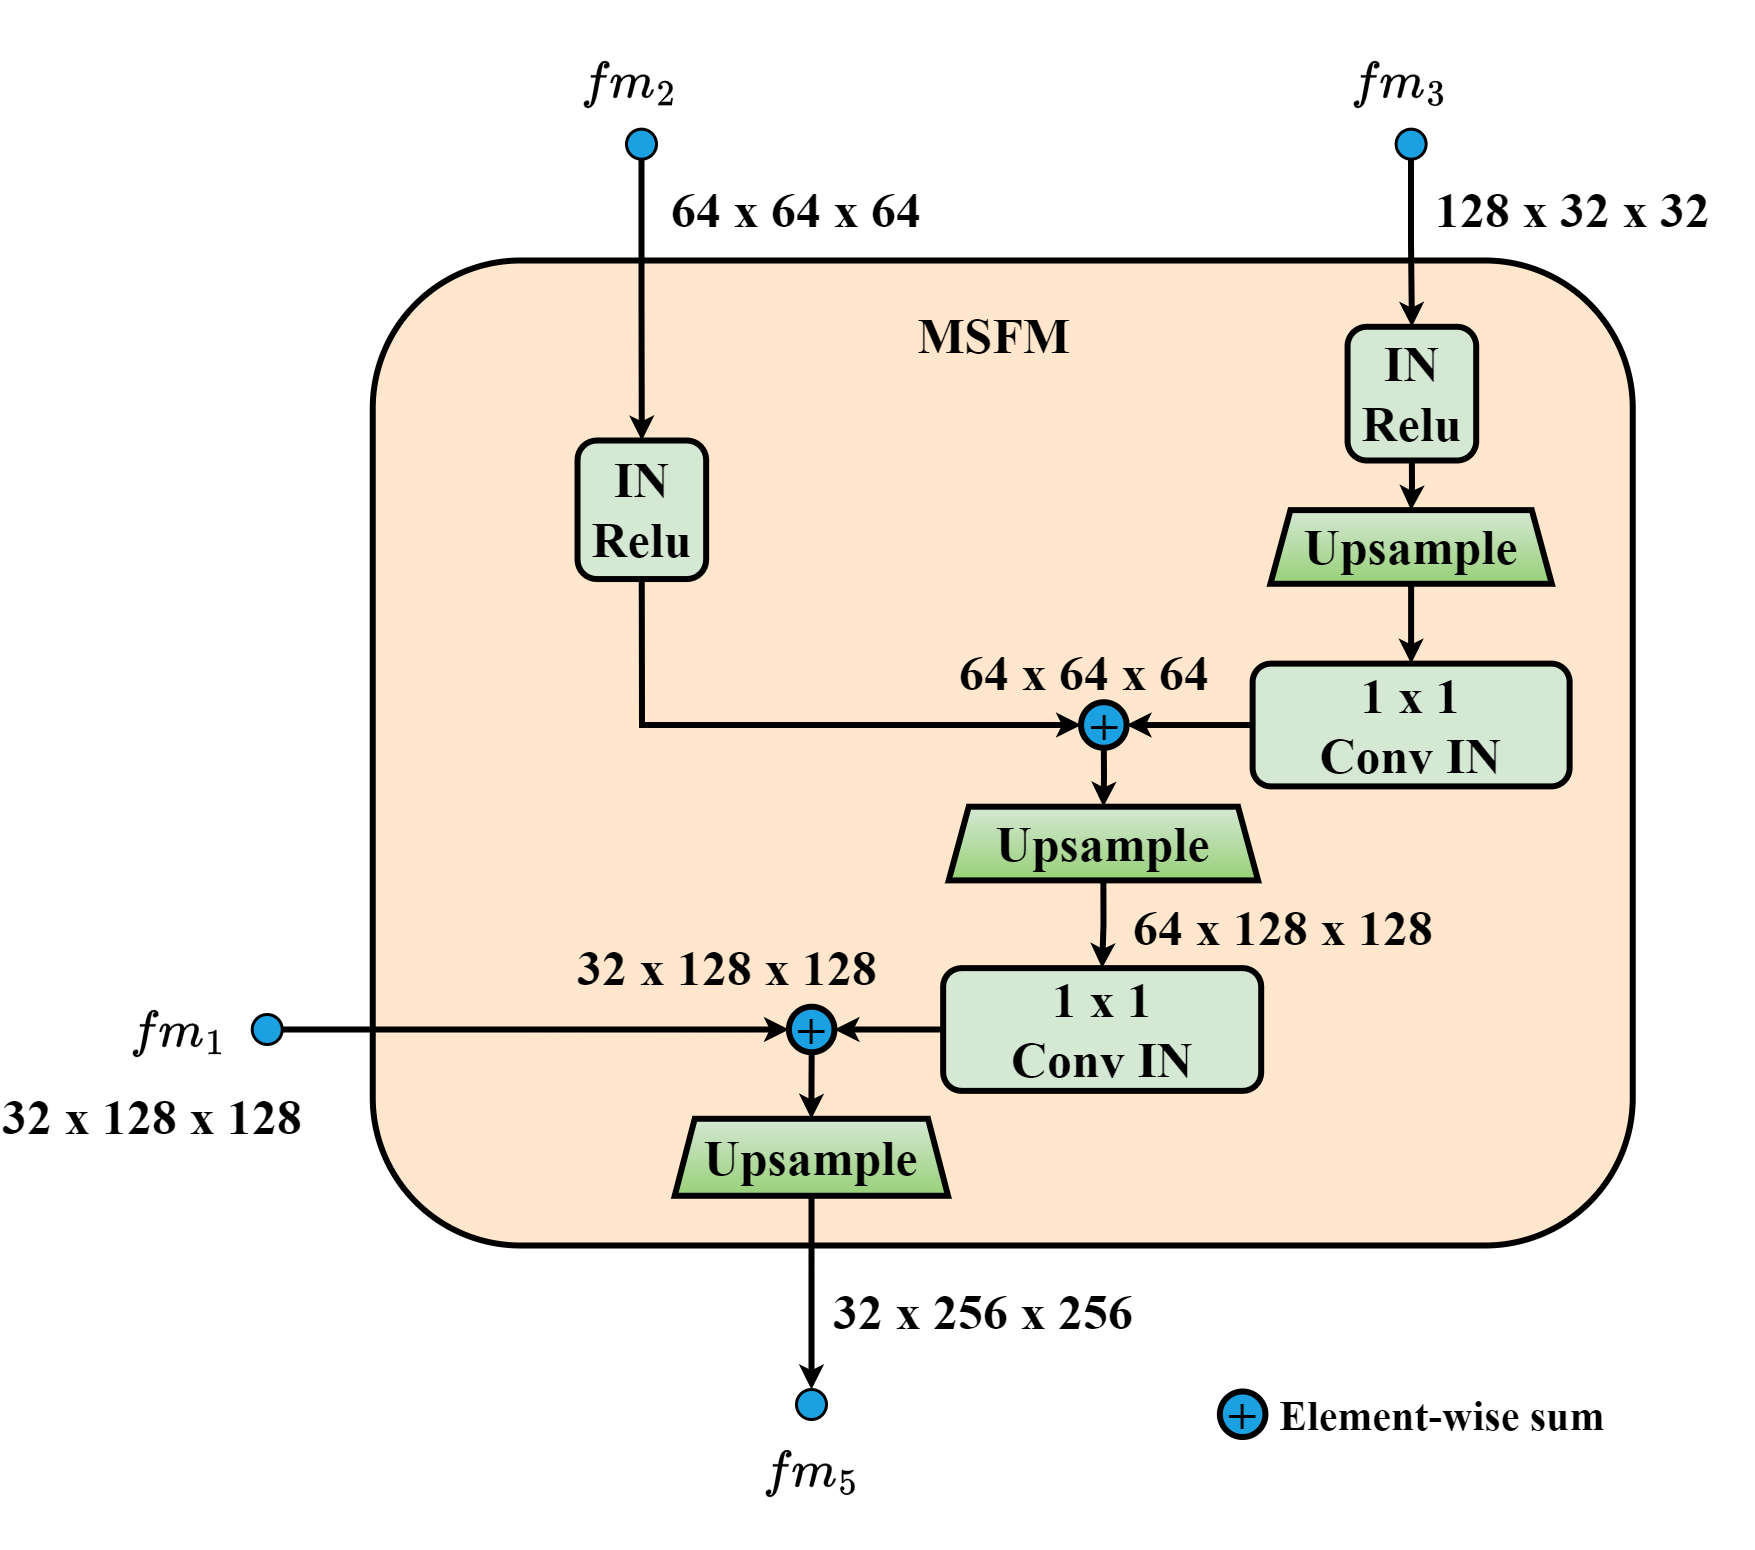

The diagram above was exported from draw.io. Its source (the exported page's mxGraphModel, read from the mxfile embedded in the PNG):
<mxGraphModel dx="14820" dy="8820" grid="1" gridSize="10" guides="1" tooltips="1" connect="1" arrows="1" fold="1" page="1" pageScale="1" pageWidth="850" pageHeight="1100" math="1" shadow="0">
  <root>
    <mxCell id="0" />
    <mxCell id="1" parent="0" />
    <mxCell id="2" value="" style="rounded=1;whiteSpace=wrap;html=1;fillColor=#ffe6cc;strokeColor=#000000;fontStyle=1;fontFamily=Times New Roman;strokeWidth=6;" vertex="1" parent="1">
      <mxGeometry x="2036.25" y="46215" width="1260" height="985" as="geometry" />
    </mxCell>
    <mxCell id="3" style="edgeStyle=orthogonalEdgeStyle;rounded=0;orthogonalLoop=1;jettySize=auto;html=1;entryX=0.5;entryY=0;entryDx=0;entryDy=0;strokeWidth=6;fontStyle=1;exitX=0.5;exitY=1;exitDx=0;exitDy=0;fontFamily=Times New Roman;" edge="1" source="33" target="5" parent="1">
      <mxGeometry relative="1" as="geometry">
        <mxPoint x="2116.857039111983" y="46341.27557382232" as="targetPoint" />
        <mxPoint x="2305.25" y="46125" as="sourcePoint" />
      </mxGeometry>
    </mxCell>
    <mxCell id="4" style="edgeStyle=orthogonalEdgeStyle;rounded=0;orthogonalLoop=1;jettySize=auto;html=1;exitX=0.5;exitY=1;exitDx=0;exitDy=0;entryX=0;entryY=0.5;entryDx=0;entryDy=0;strokeWidth=6;fontStyle=1;fontFamily=Times New Roman;" edge="1" source="5" target="12" parent="1">
      <mxGeometry relative="1" as="geometry" />
    </mxCell>
    <mxCell id="5" value="&lt;div style=&quot;font-size: 50px;&quot;&gt;&lt;font style=&quot;font-size: 50px;&quot;&gt;IN&lt;/font&gt;&lt;/div&gt;&lt;font style=&quot;font-size: 50px;&quot;&gt;Relu&lt;/font&gt;" style="rounded=1;whiteSpace=wrap;html=1;container=0;strokeWidth=6;fillColor=#d5e8d4;strokeColor=default;fontFamily=Times New Roman;rotation=0;fontColor=default;labelBackgroundColor=none;labelBorderColor=none;fontSize=50;fontStyle=1" vertex="1" parent="1">
      <mxGeometry x="2241.0299999999997" y="46395" width="128.63" height="138.56" as="geometry" />
    </mxCell>
    <mxCell id="6" style="edgeStyle=orthogonalEdgeStyle;rounded=0;orthogonalLoop=1;jettySize=auto;html=1;exitX=0.5;exitY=1;exitDx=0;exitDy=0;entryX=0.5;entryY=0;entryDx=0;entryDy=0;strokeWidth=6;fontStyle=1;fontFamily=Times New Roman;" edge="1" source="7" target="14" parent="1">
      <mxGeometry relative="1" as="geometry" />
    </mxCell>
    <mxCell id="7" value="&lt;div style=&quot;font-size: 50px;&quot;&gt;&lt;font style=&quot;font-size: 50px;&quot;&gt;IN&lt;/font&gt;&lt;/div&gt;&lt;font style=&quot;font-size: 50px;&quot;&gt;Relu&lt;/font&gt;" style="rounded=1;whiteSpace=wrap;html=1;container=0;strokeWidth=6;fillColor=#d5e8d4;strokeColor=default;fontFamily=Times New Roman;rotation=0;fontColor=default;labelBackgroundColor=none;labelBorderColor=none;fontSize=50;fontStyle=1" vertex="1" parent="1">
      <mxGeometry x="3011.0699999999997" y="46281.29" width="128.63" height="133.71" as="geometry" />
    </mxCell>
    <mxCell id="8" style="edgeStyle=orthogonalEdgeStyle;rounded=0;orthogonalLoop=1;jettySize=auto;html=1;entryX=0.5;entryY=0;entryDx=0;entryDy=0;strokeWidth=6;fontStyle=1;exitX=0.5;exitY=1;exitDx=0;exitDy=0;fontFamily=Times New Roman;" edge="1" source="32" target="7" parent="1">
      <mxGeometry relative="1" as="geometry">
        <mxPoint x="3075.25" y="46115" as="sourcePoint" />
      </mxGeometry>
    </mxCell>
    <mxCell id="9" value="&lt;span style=&quot;font-size: 50px; font-style: normal; font-variant-ligatures: normal; font-variant-caps: normal; letter-spacing: normal; orphans: 2; text-align: center; text-indent: 0px; text-transform: none; widows: 2; word-spacing: 0px; -webkit-text-stroke-width: 0px; text-decoration-thickness: initial; text-decoration-style: initial; text-decoration-color: initial; float: none; display: inline !important;&quot;&gt;64 x 64 x 64&lt;/span&gt;" style="text;whiteSpace=wrap;html=1;fontColor=default;labelBackgroundColor=none;labelBorderColor=none;strokeColor=none;rotation=0;strokeWidth=6;fontSize=50;fontStyle=1;fontFamily=Times New Roman;" vertex="1" parent="1">
      <mxGeometry x="2620.92" y="46590.62000000001" width="333.3" height="73.66" as="geometry" />
    </mxCell>
    <mxCell id="10" value="&lt;span style=&quot;font-size: 50px; font-style: normal; font-variant-ligatures: normal; font-variant-caps: normal; letter-spacing: normal; orphans: 2; text-align: center; text-indent: 0px; text-transform: none; widows: 2; word-spacing: 0px; -webkit-text-stroke-width: 0px; text-decoration-thickness: initial; text-decoration-style: initial; text-decoration-color: initial; float: none; display: inline !important;&quot;&gt;32 x 128 x 128&lt;/span&gt;" style="text;whiteSpace=wrap;html=1;fontColor=default;labelBackgroundColor=none;labelBorderColor=none;strokeColor=none;rotation=0;strokeWidth=6;fontSize=50;fontStyle=1;fontFamily=Times New Roman;" vertex="1" parent="1">
      <mxGeometry x="2238.5600000000004" y="46885.62000000001" width="365.42" height="73.66" as="geometry" />
    </mxCell>
    <mxCell id="11" style="edgeStyle=orthogonalEdgeStyle;rounded=0;orthogonalLoop=1;jettySize=auto;html=1;exitX=0.5;exitY=1;exitDx=0;exitDy=0;entryX=0.5;entryY=0;entryDx=0;entryDy=0;strokeWidth=6;fontColor=default;labelBackgroundColor=none;labelBorderColor=none;strokeColor=default;fontStyle=1;fontFamily=Times New Roman;" edge="1" source="12" target="22" parent="1">
      <mxGeometry relative="1" as="geometry" />
    </mxCell>
    <mxCell id="12" value="&lt;span style=&quot;font-size: 50px;&quot;&gt;+&lt;/span&gt;" style="ellipse;whiteSpace=wrap;html=1;aspect=fixed;fillColor=#1ba1e2;strokeColor=default;fontColor=default;labelBackgroundColor=none;labelBorderColor=none;rotation=0;strokeWidth=6;fontSize=50;fontStyle=1;fontFamily=Times New Roman;" vertex="1" parent="1">
      <mxGeometry x="2744.5639543851103" y="46656.741732532406" width="45.53777818456593" height="45.53777818456593" as="geometry" />
    </mxCell>
    <mxCell id="13" style="edgeStyle=orthogonalEdgeStyle;rounded=0;orthogonalLoop=1;jettySize=auto;html=1;exitX=0.5;exitY=1;exitDx=0;exitDy=0;entryX=0.5;entryY=0;entryDx=0;entryDy=0;strokeWidth=6;fontStyle=1;fontFamily=Times New Roman;" edge="1" source="14" target="16" parent="1">
      <mxGeometry relative="1" as="geometry" />
    </mxCell>
    <mxCell id="14" value="&lt;font style=&quot;font-size: 50px;&quot;&gt;Upsample&lt;/font&gt;" style="shape=trapezoid;perimeter=trapezoidPerimeter;whiteSpace=wrap;html=1;fixedSize=1;fillColor=#d5e8d4;strokeWidth=6;fontFamily=Times New Roman;strokeColor=default;gradientColor=#97d077;rotation=0;movable=1;resizable=1;rotatable=1;deletable=1;editable=1;locked=0;connectable=1;fontColor=default;labelBackgroundColor=none;labelBorderColor=none;fontSize=50;fontStyle=1" vertex="1" parent="1">
      <mxGeometry x="2933.9400000000005" y="46464.619999999995" width="281.36" height="73.66" as="geometry" />
    </mxCell>
    <mxCell id="15" style="edgeStyle=orthogonalEdgeStyle;rounded=0;orthogonalLoop=1;jettySize=auto;html=1;exitX=0;exitY=0.5;exitDx=0;exitDy=0;entryX=1;entryY=0.5;entryDx=0;entryDy=0;strokeWidth=6;fontStyle=1;fontFamily=Times New Roman;" edge="1" source="16" target="12" parent="1">
      <mxGeometry relative="1" as="geometry" />
    </mxCell>
    <mxCell id="16" value="&lt;font style=&quot;font-size: 50px;&quot;&gt;1 x 1&lt;br style=&quot;font-size: 50px;&quot;&gt;Conv IN&lt;/font&gt;" style="rounded=1;whiteSpace=wrap;html=1;container=0;strokeWidth=6;fillColor=#d5e8d4;strokeColor=default;fontFamily=Times New Roman;rotation=0;fontColor=default;labelBackgroundColor=none;labelBorderColor=none;fontSize=50;fontStyle=1" vertex="1" parent="1">
      <mxGeometry x="2916.1183497440134" y="46618.132772684155" width="316.9969500514958" height="122.7631994941511" as="geometry" />
    </mxCell>
    <mxCell id="17" style="edgeStyle=orthogonalEdgeStyle;rounded=0;orthogonalLoop=1;jettySize=auto;html=1;exitX=0.5;exitY=1;exitDx=0;exitDy=0;entryX=0.5;entryY=0;entryDx=0;entryDy=0;strokeWidth=6;fontStyle=1;fontFamily=Times New Roman;" edge="1" source="18" target="26" parent="1">
      <mxGeometry relative="1" as="geometry" />
    </mxCell>
    <mxCell id="18" value="&lt;span style=&quot;font-size: 50px;&quot;&gt;+&lt;/span&gt;" style="ellipse;whiteSpace=wrap;html=1;aspect=fixed;fillColor=#1ba1e2;strokeColor=default;fontColor=default;labelBackgroundColor=none;labelBorderColor=none;rotation=0;strokeWidth=6;fontSize=50;fontStyle=1;fontFamily=Times New Roman;" vertex="1" parent="1">
      <mxGeometry x="2452.414433023032" y="46961.229731267784" width="45.53777818456593" height="45.53777818456593" as="geometry" />
    </mxCell>
    <mxCell id="19" value="&lt;font style=&quot;font-size: 50px;&quot;&gt;1 x 1&lt;br style=&quot;font-size: 50px;&quot;&gt;Conv IN&lt;/font&gt;" style="rounded=1;whiteSpace=wrap;html=1;container=0;strokeWidth=6;fillColor=#d5e8d4;strokeColor=default;fontFamily=Times New Roman;rotation=0;fontColor=default;labelBackgroundColor=none;labelBorderColor=none;fontSize=50;fontStyle=1" vertex="1" parent="1">
      <mxGeometry x="2606.6461984108428" y="46922.61840341448" width="318.0429580022588" height="122.7631994941511" as="geometry" />
    </mxCell>
    <mxCell id="20" style="edgeStyle=orthogonalEdgeStyle;rounded=0;orthogonalLoop=1;jettySize=auto;html=1;entryX=1;entryY=0.5;entryDx=0;entryDy=0;strokeWidth=6;exitX=0;exitY=0.5;exitDx=0;exitDy=0;fontColor=default;labelBackgroundColor=none;labelBorderColor=none;strokeColor=default;fontStyle=1;fontFamily=Times New Roman;" edge="1" source="19" target="18" parent="1">
      <mxGeometry relative="1" as="geometry">
        <mxPoint x="3014.261184653734" y="46978.41657919697" as="sourcePoint" />
        <mxPoint x="3247.4926871887237" y="47025.06659500474" as="targetPoint" />
      </mxGeometry>
    </mxCell>
    <mxCell id="21" style="edgeStyle=orthogonalEdgeStyle;rounded=0;orthogonalLoop=1;jettySize=auto;html=1;exitX=0.5;exitY=1;exitDx=0;exitDy=0;entryX=0.5;entryY=0;entryDx=0;entryDy=0;strokeWidth=6;fontColor=default;labelBackgroundColor=none;labelBorderColor=none;strokeColor=default;fontStyle=1;fontFamily=Times New Roman;" edge="1" source="22" target="19" parent="1">
      <mxGeometry relative="1" as="geometry" />
    </mxCell>
    <mxCell id="22" value="&lt;font style=&quot;font-size: 50px;&quot;&gt;Upsample&lt;/font&gt;" style="shape=trapezoid;perimeter=trapezoidPerimeter;whiteSpace=wrap;html=1;fixedSize=1;fillColor=#d5e8d4;strokeWidth=6;fontFamily=Times New Roman;strokeColor=default;gradientColor=#97d077;rotation=0;movable=1;resizable=1;rotatable=1;deletable=1;editable=1;locked=0;connectable=1;fontColor=default;labelBackgroundColor=none;labelBorderColor=none;fontSize=50;fontStyle=1" vertex="1" parent="1">
      <mxGeometry x="2612.2300000000005" y="46761.22" width="309.33" height="73.66" as="geometry" />
    </mxCell>
    <mxCell id="23" value="&lt;span style=&quot;font-size: 50px; font-style: normal; font-variant-ligatures: normal; font-variant-caps: normal; letter-spacing: normal; orphans: 2; text-align: center; text-indent: 0px; text-transform: none; widows: 2; word-spacing: 0px; -webkit-text-stroke-width: 0px; text-decoration-thickness: initial; text-decoration-style: initial; text-decoration-color: initial; float: none; display: inline !important;&quot;&gt;64 x 128 x 128&lt;/span&gt;" style="text;whiteSpace=wrap;html=1;fontColor=default;labelBackgroundColor=none;labelBorderColor=none;strokeColor=none;rotation=0;strokeWidth=6;fontSize=50;fontStyle=1;fontFamily=Times New Roman;" vertex="1" parent="1">
      <mxGeometry x="2795.1600000000008" y="46846.11" width="406.4" height="56.47" as="geometry" />
    </mxCell>
    <mxCell id="24" value="&lt;div style=&quot;text-align: center;&quot;&gt;&lt;span style=&quot;background-color: initial;&quot;&gt;32 x 256 x 256&lt;/span&gt;&lt;/div&gt;" style="text;whiteSpace=wrap;html=1;fontColor=default;labelBackgroundColor=none;labelBorderColor=none;strokeColor=none;rotation=0;strokeWidth=6;fontSize=50;fontStyle=1;fontFamily=Times New Roman;" vertex="1" parent="1">
      <mxGeometry x="2494.7400000000007" y="47230.000000000015" width="365.42" height="73.66" as="geometry" />
    </mxCell>
    <mxCell id="25" style="edgeStyle=orthogonalEdgeStyle;rounded=0;orthogonalLoop=1;jettySize=auto;html=1;exitX=0.5;exitY=1;exitDx=0;exitDy=0;strokeWidth=6;fontStyle=1;entryX=0.5;entryY=0;entryDx=0;entryDy=0;fontFamily=Times New Roman;" edge="1" source="26" target="35" parent="1">
      <mxGeometry relative="1" as="geometry">
        <mxPoint x="2474.25" y="47375" as="targetPoint" />
      </mxGeometry>
    </mxCell>
    <mxCell id="26" value="&lt;font style=&quot;font-size: 50px;&quot;&gt;Upsample&lt;/font&gt;" style="shape=trapezoid;perimeter=trapezoidPerimeter;whiteSpace=wrap;html=1;fixedSize=1;fillColor=#d5e8d4;strokeWidth=6;fontFamily=Times New Roman;strokeColor=default;gradientColor=#97d077;rotation=0;movable=1;resizable=1;rotatable=1;deletable=1;editable=1;locked=0;connectable=1;fontColor=default;labelBackgroundColor=none;labelBorderColor=none;fontSize=50;fontStyle=1" vertex="1" parent="1">
      <mxGeometry x="2338.2300000000005" y="47073.28" width="273.31" height="77" as="geometry" />
    </mxCell>
    <mxCell id="27" value="" style="endArrow=classic;html=1;rounded=0;entryX=0;entryY=0.5;entryDx=0;entryDy=0;strokeWidth=6;fontStyle=1;exitX=1;exitY=0.5;exitDx=0;exitDy=0;fontFamily=Times New Roman;" edge="1" source="34" target="18" parent="1">
      <mxGeometry width="50" height="50" relative="1" as="geometry">
        <mxPoint x="1946.2500000000002" y="46984" as="sourcePoint" />
        <mxPoint x="1646.2500000000002" y="46545" as="targetPoint" />
      </mxGeometry>
    </mxCell>
    <mxCell id="28" value="MSFM" style="text;html=1;align=center;verticalAlign=middle;resizable=0;points=[];autosize=1;strokeColor=none;fillColor=none;fontColor=default;labelBorderColor=none;rotation=0;strokeWidth=6;fontSize=50;fontStyle=1;fontFamily=Times New Roman;" vertex="1" parent="1">
      <mxGeometry x="2571.9885728344507" y="46254.996118181625" width="170" height="70" as="geometry" />
    </mxCell>
    <mxCell id="29" value="&lt;span style=&quot;font-size: 50px; font-style: normal; font-variant-ligatures: normal; font-variant-caps: normal; letter-spacing: normal; orphans: 2; text-align: center; text-indent: 0px; text-transform: none; widows: 2; word-spacing: 0px; -webkit-text-stroke-width: 0px; text-decoration-thickness: initial; text-decoration-style: initial; text-decoration-color: initial; float: none; display: inline !important;&quot;&gt;32 x 128 x 128&lt;/span&gt;" style="text;whiteSpace=wrap;html=1;fontColor=default;labelBackgroundColor=none;labelBorderColor=none;strokeColor=none;rotation=0;strokeWidth=6;fontSize=50;fontStyle=1;fontFamily=Times New Roman;" vertex="1" parent="1">
      <mxGeometry x="1663.51" y="47034.99999999999" width="356.48" height="49.11" as="geometry" />
    </mxCell>
    <mxCell id="30" value="&lt;span style=&quot;font-size: 50px; font-style: normal; font-variant-ligatures: normal; font-variant-caps: normal; letter-spacing: normal; orphans: 2; text-align: center; text-indent: 0px; text-transform: none; widows: 2; word-spacing: 0px; -webkit-text-stroke-width: 0px; text-decoration-thickness: initial; text-decoration-style: initial; text-decoration-color: initial; float: none; display: inline !important;&quot;&gt;64 x 64 x 64&lt;/span&gt;" style="text;whiteSpace=wrap;html=1;fontColor=default;labelBackgroundColor=none;labelBorderColor=none;strokeColor=none;rotation=0;strokeWidth=6;fontSize=50;fontStyle=1;fontFamily=Times New Roman;" vertex="1" parent="1">
      <mxGeometry x="2332.9599999999996" y="46128.04000000001" width="333.3" height="73.66" as="geometry" />
    </mxCell>
    <mxCell id="31" value="&lt;span style=&quot;font-size: 50px; font-style: normal; font-variant-ligatures: normal; font-variant-caps: normal; letter-spacing: normal; orphans: 2; text-align: center; text-indent: 0px; text-transform: none; widows: 2; word-spacing: 0px; -webkit-text-stroke-width: 0px; text-decoration-thickness: initial; text-decoration-style: initial; text-decoration-color: initial; float: none; display: inline !important;&quot;&gt;128 x 32 x 32&lt;/span&gt;" style="text;whiteSpace=wrap;html=1;fontColor=default;labelBackgroundColor=none;labelBorderColor=none;strokeColor=none;rotation=0;strokeWidth=6;fontSize=50;fontStyle=1;fontFamily=Times New Roman;" vertex="1" parent="1">
      <mxGeometry x="3096.9499999999985" y="46128.04000000001" width="321.27" height="73.66" as="geometry" />
    </mxCell>
    <mxCell id="32" value="" style="ellipse;whiteSpace=wrap;html=1;aspect=fixed;fillColor=#1BA1E2;strokeWidth=3;fontSize=44;fontStyle=1;fontFamily=Times New Roman;" vertex="1" parent="1">
      <mxGeometry x="3059.619999999999" y="46083.66" width="30" height="30" as="geometry" />
    </mxCell>
    <mxCell id="33" value="" style="ellipse;whiteSpace=wrap;html=1;aspect=fixed;fillColor=#1BA1E2;strokeWidth=3;fontSize=44;fontStyle=1;fontFamily=Times New Roman;" vertex="1" parent="1">
      <mxGeometry x="2289.989999999999" y="46083.66" width="30" height="30" as="geometry" />
    </mxCell>
    <mxCell id="34" value="" style="ellipse;whiteSpace=wrap;html=1;aspect=fixed;fillColor=#1BA1E2;strokeWidth=3;fontSize=44;fontStyle=1;fontFamily=Times New Roman;" vertex="1" parent="1">
      <mxGeometry x="1915.729999999999" y="46969" width="30" height="30" as="geometry" />
    </mxCell>
    <mxCell id="35" value="" style="ellipse;whiteSpace=wrap;html=1;aspect=fixed;fillColor=#1BA1E2;strokeWidth=3;fontSize=44;fontStyle=1;fontFamily=Times New Roman;" vertex="1" parent="1">
      <mxGeometry x="2459.989999999999" y="47344" width="30" height="30" as="geometry" />
    </mxCell>
    <mxCell id="36" value="&lt;font face=&quot;Times New Roman&quot; style=&quot;font-size: 50px;&quot;&gt;&lt;b&gt;$$fm_2$$&lt;/b&gt;&lt;/font&gt;" style="text;html=1;align=center;verticalAlign=middle;resizable=0;points=[];autosize=1;strokeColor=none;fillColor=none;" vertex="1" parent="1">
      <mxGeometry x="2177.8700000000003" y="46000" width="230" height="70" as="geometry" />
    </mxCell>
    <mxCell id="37" value="&lt;font face=&quot;Times New Roman&quot; style=&quot;font-size: 50px;&quot;&gt;&lt;b&gt;$$fm_3$$&lt;/b&gt;&lt;/font&gt;" style="text;html=1;align=center;verticalAlign=middle;resizable=0;points=[];autosize=1;strokeColor=none;fillColor=none;" vertex="1" parent="1">
      <mxGeometry x="2948.11" y="46000" width="230" height="70" as="geometry" />
    </mxCell>
    <mxCell id="38" value="&lt;font face=&quot;Times New Roman&quot; style=&quot;font-size: 50px;&quot;&gt;&lt;b&gt;$$fm_1$$&lt;/b&gt;&lt;/font&gt;" style="text;html=1;align=center;verticalAlign=middle;resizable=0;points=[];autosize=1;strokeColor=none;fillColor=none;" vertex="1" parent="1">
      <mxGeometry x="1726.75" y="46949" width="230" height="70" as="geometry" />
    </mxCell>
    <mxCell id="39" value="&lt;font face=&quot;Times New Roman&quot; style=&quot;font-size: 50px;&quot;&gt;&lt;b&gt;$$fm_5$$&lt;/b&gt;&lt;/font&gt;" style="text;html=1;align=center;verticalAlign=middle;resizable=0;points=[];autosize=1;strokeColor=none;fillColor=none;" vertex="1" parent="1">
      <mxGeometry x="2359.989999999999" y="47389" width="230" height="70" as="geometry" />
    </mxCell>
    <mxCell id="40" value="&lt;span style=&quot;font-style: normal; font-variant-ligatures: normal; font-variant-caps: normal; letter-spacing: normal; orphans: 2; text-align: center; text-indent: 0px; text-transform: none; widows: 2; word-spacing: 0px; -webkit-text-stroke-width: 0px; white-space: normal; text-decoration-thickness: initial; text-decoration-style: initial; text-decoration-color: initial; float: none; display: inline !important;&quot;&gt;&lt;font style=&quot;font-size: 42px;&quot;&gt;Element-wise sum&lt;/font&gt;&lt;/span&gt;" style="text;whiteSpace=wrap;html=1;strokeColor=none;fontStyle=1;fontFamily=Times New Roman;" vertex="1" parent="1">
      <mxGeometry x="2940.6099999999997" y="47339" width="360" height="40" as="geometry" />
    </mxCell>
    <mxCell id="41" value="&lt;span style=&quot;font-size: 50px;&quot;&gt;+&lt;/span&gt;" style="ellipse;whiteSpace=wrap;html=1;aspect=fixed;fillColor=#1ba1e2;strokeColor=default;fontColor=default;labelBackgroundColor=none;labelBorderColor=none;rotation=0;strokeWidth=6;fontSize=50;fontStyle=1;fontFamily=Times New Roman;" vertex="1" parent="1">
      <mxGeometry x="2883.374433023032" y="47345.99973126778" width="45.53777818456593" height="45.53777818456593" as="geometry" />
    </mxCell>
  </root>
</mxGraphModel>